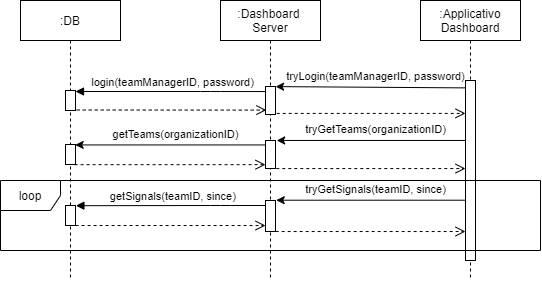

The diagram above was exported from draw.io. Its source (the exported page's mxGraphModel, read from the mxfile embedded in the PNG):
<mxGraphModel dx="865" dy="457" grid="1" gridSize="10" guides="1" tooltips="1" connect="1" arrows="1" fold="1" page="1" pageScale="1" pageWidth="850" pageHeight="1100" math="0" shadow="0">
  <root>
    <mxCell id="0" />
    <mxCell id="1" parent="0" />
    <mxCell id="3nuBFxr9cyL0pnOWT2aG-1" value=":DB" style="shape=umlLifeline;perimeter=lifelinePerimeter;container=1;collapsible=0;recursiveResize=0;rounded=0;shadow=0;strokeWidth=1;" parent="1" vertex="1">
      <mxGeometry x="50" y="80" width="100" height="280" as="geometry" />
    </mxCell>
    <mxCell id="3nuBFxr9cyL0pnOWT2aG-2" value="" style="points=[];perimeter=orthogonalPerimeter;rounded=0;shadow=0;strokeWidth=1;" parent="3nuBFxr9cyL0pnOWT2aG-1" vertex="1">
      <mxGeometry x="45" y="90" width="10" height="20" as="geometry" />
    </mxCell>
    <mxCell id="0gEJwZbDDOFOmrw0S9Q_-2" value="" style="points=[];perimeter=orthogonalPerimeter;rounded=0;shadow=0;strokeWidth=1;" parent="3nuBFxr9cyL0pnOWT2aG-1" vertex="1">
      <mxGeometry x="45" y="144" width="10" height="20" as="geometry" />
    </mxCell>
    <mxCell id="0gEJwZbDDOFOmrw0S9Q_-6" value="" style="points=[];perimeter=orthogonalPerimeter;rounded=0;shadow=0;strokeWidth=1;" parent="3nuBFxr9cyL0pnOWT2aG-1" vertex="1">
      <mxGeometry x="45" y="205" width="10" height="20" as="geometry" />
    </mxCell>
    <mxCell id="3nuBFxr9cyL0pnOWT2aG-5" value=":Applicativo &#10;Dashboard" style="shape=umlLifeline;perimeter=lifelinePerimeter;container=1;collapsible=0;recursiveResize=0;rounded=0;shadow=0;strokeWidth=1;" parent="1" vertex="1">
      <mxGeometry x="450" y="80" width="100" height="280" as="geometry" />
    </mxCell>
    <mxCell id="3nuBFxr9cyL0pnOWT2aG-6" value="" style="points=[];perimeter=orthogonalPerimeter;rounded=0;shadow=0;strokeWidth=1;" parent="3nuBFxr9cyL0pnOWT2aG-5" vertex="1">
      <mxGeometry x="45" y="80" width="10" height="180" as="geometry" />
    </mxCell>
    <mxCell id="3nuBFxr9cyL0pnOWT2aG-8" value="login(teamManagerID, password)" style="verticalAlign=bottom;endArrow=block;shadow=0;strokeWidth=1;exitX=0.5;exitY=0.069;exitDx=0;exitDy=0;exitPerimeter=0;" parent="1" target="3nuBFxr9cyL0pnOWT2aG-2" edge="1">
      <mxGeometry relative="1" as="geometry">
        <mxPoint x="300" y="171.04000000000002" as="sourcePoint" />
        <Array as="points">
          <mxPoint x="240" y="171" />
        </Array>
      </mxGeometry>
    </mxCell>
    <mxCell id="3nuBFxr9cyL0pnOWT2aG-7" value="" style="verticalAlign=bottom;endArrow=open;dashed=1;endSize=8;exitX=1.122;exitY=0.975;shadow=0;strokeWidth=1;exitDx=0;exitDy=0;exitPerimeter=0;entryX=0.086;entryY=0.185;entryDx=0;entryDy=0;entryPerimeter=0;" parent="1" source="3nuBFxr9cyL0pnOWT2aG-2" edge="1">
      <mxGeometry relative="1" as="geometry">
        <mxPoint x="295.86" y="189.60000000000002" as="targetPoint" />
      </mxGeometry>
    </mxCell>
    <mxCell id="0gEJwZbDDOFOmrw0S9Q_-4" value="" style="verticalAlign=bottom;endArrow=open;dashed=1;endSize=8;exitX=0.907;exitY=1.008;shadow=0;strokeWidth=1;exitDx=0;exitDy=0;exitPerimeter=0;" parent="1" source="0gEJwZbDDOFOmrw0S9Q_-2" target="t6SatuPg14aX8pKZ1U7_-4" edge="1">
      <mxGeometry relative="1" as="geometry">
        <mxPoint x="294.21000000000004" y="229.91999999999996" as="targetPoint" />
        <mxPoint x="186.2199999999999" y="199.5" as="sourcePoint" />
      </mxGeometry>
    </mxCell>
    <mxCell id="0gEJwZbDDOFOmrw0S9Q_-7" value="getSignals(teamID, since)" style="verticalAlign=bottom;endArrow=block;shadow=0;strokeWidth=1;entryX=1.04;entryY=0.01;entryDx=0;entryDy=0;entryPerimeter=0;" parent="1" target="0gEJwZbDDOFOmrw0S9Q_-6" edge="1" source="t6SatuPg14aX8pKZ1U7_-1">
      <mxGeometry relative="1" as="geometry">
        <mxPoint x="294" y="270.23999999999995" as="sourcePoint" />
        <mxPoint x="185.43000000000006" y="219.62" as="targetPoint" />
        <Array as="points">
          <mxPoint x="250" y="285" />
        </Array>
      </mxGeometry>
    </mxCell>
    <mxCell id="0gEJwZbDDOFOmrw0S9Q_-8" value="" style="verticalAlign=bottom;endArrow=open;dashed=1;endSize=8;exitX=1.008;exitY=1.002;shadow=0;strokeWidth=1;exitDx=0;exitDy=0;exitPerimeter=0;" parent="1" source="0gEJwZbDDOFOmrw0S9Q_-6" target="t6SatuPg14aX8pKZ1U7_-5" edge="1">
      <mxGeometry relative="1" as="geometry">
        <mxPoint x="294" y="289.91999999999996" as="targetPoint" />
        <mxPoint x="184.06999999999994" y="240.16000000000003" as="sourcePoint" />
      </mxGeometry>
    </mxCell>
    <mxCell id="0gEJwZbDDOFOmrw0S9Q_-9" value="loop" style="shape=umlFrame;whiteSpace=wrap;html=1;" parent="1" vertex="1">
      <mxGeometry x="30" y="260" width="540" height="70" as="geometry" />
    </mxCell>
    <mxCell id="t6SatuPg14aX8pKZ1U7_-1" value=":Dashboard &#10;Server" style="shape=umlLifeline;perimeter=lifelinePerimeter;container=1;collapsible=0;recursiveResize=0;rounded=0;shadow=0;strokeWidth=1;" vertex="1" parent="1">
      <mxGeometry x="250" y="80" width="100" height="280" as="geometry" />
    </mxCell>
    <mxCell id="t6SatuPg14aX8pKZ1U7_-3" value="" style="points=[];perimeter=orthogonalPerimeter;rounded=0;shadow=0;strokeWidth=1;" vertex="1" parent="t6SatuPg14aX8pKZ1U7_-1">
      <mxGeometry x="45" y="86" width="10" height="28" as="geometry" />
    </mxCell>
    <mxCell id="t6SatuPg14aX8pKZ1U7_-4" value="" style="points=[];perimeter=orthogonalPerimeter;rounded=0;shadow=0;strokeWidth=1;" vertex="1" parent="t6SatuPg14aX8pKZ1U7_-1">
      <mxGeometry x="45" y="140" width="10" height="28" as="geometry" />
    </mxCell>
    <mxCell id="t6SatuPg14aX8pKZ1U7_-5" value="" style="points=[];perimeter=orthogonalPerimeter;rounded=0;shadow=0;strokeWidth=1;" vertex="1" parent="t6SatuPg14aX8pKZ1U7_-1">
      <mxGeometry x="45" y="200" width="10" height="31" as="geometry" />
    </mxCell>
    <mxCell id="t6SatuPg14aX8pKZ1U7_-7" value="" style="endArrow=classic;html=1;entryX=1.009;entryY=0.004;entryDx=0;entryDy=0;entryPerimeter=0;exitX=0.047;exitY=0.041;exitDx=0;exitDy=0;exitPerimeter=0;" edge="1" parent="1" source="3nuBFxr9cyL0pnOWT2aG-6" target="t6SatuPg14aX8pKZ1U7_-3">
      <mxGeometry width="50" height="50" relative="1" as="geometry">
        <mxPoint x="430" y="180" as="sourcePoint" />
        <mxPoint x="350" y="180" as="targetPoint" />
      </mxGeometry>
    </mxCell>
    <mxCell id="t6SatuPg14aX8pKZ1U7_-8" value="tryLogin(teamManagerID, password)" style="edgeLabel;html=1;align=center;verticalAlign=middle;resizable=0;points=[];" vertex="1" connectable="0" parent="t6SatuPg14aX8pKZ1U7_-7">
      <mxGeometry x="0.0868" relative="1" as="geometry">
        <mxPoint x="12.46" y="-11" as="offset" />
      </mxGeometry>
    </mxCell>
    <mxCell id="t6SatuPg14aX8pKZ1U7_-9" value="" style="verticalAlign=bottom;endArrow=open;dashed=1;endSize=8;shadow=0;strokeWidth=1;exitX=1.123;exitY=0.961;exitDx=0;exitDy=0;exitPerimeter=0;" edge="1" parent="1" source="t6SatuPg14aX8pKZ1U7_-3" target="3nuBFxr9cyL0pnOWT2aG-6">
      <mxGeometry relative="1" as="geometry">
        <mxPoint x="490" y="190" as="targetPoint" />
        <mxPoint x="310" y="190" as="sourcePoint" />
      </mxGeometry>
    </mxCell>
    <mxCell id="t6SatuPg14aX8pKZ1U7_-10" value="" style="verticalAlign=bottom;endArrow=open;dashed=1;endSize=8;shadow=0;strokeWidth=1;exitX=1.078;exitY=1.002;exitDx=0;exitDy=0;exitPerimeter=0;" edge="1" parent="1" source="t6SatuPg14aX8pKZ1U7_-4" target="3nuBFxr9cyL0pnOWT2aG-6">
      <mxGeometry relative="1" as="geometry">
        <mxPoint x="505" y="202.90799999999996" as="targetPoint" />
        <mxPoint x="316.23" y="202.90799999999996" as="sourcePoint" />
      </mxGeometry>
    </mxCell>
    <mxCell id="t6SatuPg14aX8pKZ1U7_-11" value="" style="endArrow=classic;html=1;entryX=1.116;entryY=-0.001;entryDx=0;entryDy=0;entryPerimeter=0;" edge="1" parent="1" source="3nuBFxr9cyL0pnOWT2aG-6" target="t6SatuPg14aX8pKZ1U7_-4">
      <mxGeometry width="50" height="50" relative="1" as="geometry">
        <mxPoint x="505.47" y="176.55999999999995" as="sourcePoint" />
        <mxPoint x="315.09000000000003" y="176.11199999999997" as="targetPoint" />
      </mxGeometry>
    </mxCell>
    <mxCell id="t6SatuPg14aX8pKZ1U7_-12" value="tryGetTeams(organizationID)" style="edgeLabel;html=1;align=center;verticalAlign=middle;resizable=0;points=[];" vertex="1" connectable="0" parent="t6SatuPg14aX8pKZ1U7_-11">
      <mxGeometry x="0.0868" relative="1" as="geometry">
        <mxPoint x="12.46" y="-11" as="offset" />
      </mxGeometry>
    </mxCell>
    <mxCell id="t6SatuPg14aX8pKZ1U7_-13" value="" style="endArrow=classic;html=1;entryX=0.968;entryY=0.022;entryDx=0;entryDy=0;entryPerimeter=0;" edge="1" parent="1" source="t6SatuPg14aX8pKZ1U7_-4" target="0gEJwZbDDOFOmrw0S9Q_-2">
      <mxGeometry width="50" height="50" relative="1" as="geometry">
        <mxPoint x="298.84000000000003" y="219.80200000000005" as="sourcePoint" />
        <mxPoint x="110.00000000000009" y="219.80200000000005" as="targetPoint" />
      </mxGeometry>
    </mxCell>
    <mxCell id="t6SatuPg14aX8pKZ1U7_-14" value="getTeams(organizationID)" style="edgeLabel;html=1;align=center;verticalAlign=middle;resizable=0;points=[];" vertex="1" connectable="0" parent="t6SatuPg14aX8pKZ1U7_-13">
      <mxGeometry x="0.0868" relative="1" as="geometry">
        <mxPoint x="12.46" y="-11" as="offset" />
      </mxGeometry>
    </mxCell>
    <mxCell id="t6SatuPg14aX8pKZ1U7_-15" value="" style="endArrow=classic;html=1;entryX=1.072;entryY=-0.009;entryDx=0;entryDy=0;entryPerimeter=0;" edge="1" parent="1" source="3nuBFxr9cyL0pnOWT2aG-6" target="t6SatuPg14aX8pKZ1U7_-5">
      <mxGeometry width="50" height="50" relative="1" as="geometry">
        <mxPoint x="498.84" y="280.00200000000007" as="sourcePoint" />
        <mxPoint x="310.00000000000006" y="280.00200000000007" as="targetPoint" />
      </mxGeometry>
    </mxCell>
    <mxCell id="t6SatuPg14aX8pKZ1U7_-16" value="tryGetSignals(teamID, since)" style="edgeLabel;html=1;align=center;verticalAlign=middle;resizable=0;points=[];" vertex="1" connectable="0" parent="t6SatuPg14aX8pKZ1U7_-15">
      <mxGeometry x="0.0868" relative="1" as="geometry">
        <mxPoint x="12.46" y="-11" as="offset" />
      </mxGeometry>
    </mxCell>
    <mxCell id="t6SatuPg14aX8pKZ1U7_-17" value="" style="verticalAlign=bottom;endArrow=open;dashed=1;endSize=8;exitX=1.016;exitY=1.001;shadow=0;strokeWidth=1;exitDx=0;exitDy=0;exitPerimeter=0;" edge="1" parent="1" source="t6SatuPg14aX8pKZ1U7_-5" target="3nuBFxr9cyL0pnOWT2aG-6">
      <mxGeometry relative="1" as="geometry">
        <mxPoint x="499.91999999999996" y="309.99999999999994" as="targetPoint" />
        <mxPoint x="310" y="309.99999999999994" as="sourcePoint" />
      </mxGeometry>
    </mxCell>
  </root>
</mxGraphModel>